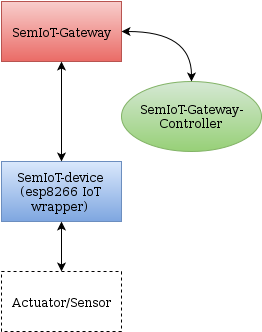

The diagram above was exported from draw.io. Its source (the exported page's mxGraphModel, read from the mxfile embedded in the PNG):
<mxGraphModel dx="880" dy="451" grid="1" gridSize="10" guides="1" tooltips="1" connect="1" fold="1" page="1" pageScale="1" pageWidth="320" pageHeight="380" style="default-style2" math="0">
  <root>
    <mxCell id="0" />
    <mxCell id="1" parent="0" />
    <mxCell id="2" value="Actuator/Sensor" style="whiteSpace=wrap;html=1;dashed=1;" vertex="1" parent="1">
      <mxGeometry x="30" y="285" width="120" height="60" as="geometry" />
    </mxCell>
    <mxCell id="3" value="SemIoT-device&lt;br&gt;(esp8266 IoT wrapper)&lt;br&gt;" style="whiteSpace=wrap;html=1;plain-blue" vertex="1" parent="1">
      <mxGeometry x="30" y="175" width="120" height="60" as="geometry" />
    </mxCell>
    <mxCell id="4" style="edgeStyle=orthogonalEdgeStyle;rounded=0;html=1;exitX=0.5;exitY=0;entryX=0.5;entryY=1;startArrow=classic;startFill=1;" edge="1" parent="1" source="2" target="3">
      <mxGeometry relative="1" as="geometry" />
    </mxCell>
    <mxCell id="5" value="SemIoT-Gateway" style="whiteSpace=wrap;html=1;plain-red" vertex="1" parent="1">
      <mxGeometry x="30" y="15" width="120" height="60" as="geometry" />
    </mxCell>
    <mxCell id="6" style="edgeStyle=orthogonalEdgeStyle;rounded=0;html=1;exitX=0.5;exitY=0;startArrow=classic;startFill=1;" edge="1" parent="1" source="3" target="5">
      <mxGeometry relative="1" as="geometry" />
    </mxCell>
    <mxCell id="7" value="SemIoT-Gateway-&lt;br&gt;Controller&lt;br&gt;" style="ellipse;whiteSpace=wrap;html=1;plain-green" vertex="1" parent="1">
      <mxGeometry x="150" y="95" width="140" height="70" as="geometry" />
    </mxCell>
    <mxCell id="8" style="edgeStyle=orthogonalEdgeStyle;html=1;exitX=0.5;exitY=0;entryX=1;entryY=0.5;startArrow=classic;startFill=1;curved=1;" edge="1" parent="1" source="7" target="5">
      <mxGeometry relative="1" as="geometry" />
    </mxCell>
  </root>
</mxGraphModel>